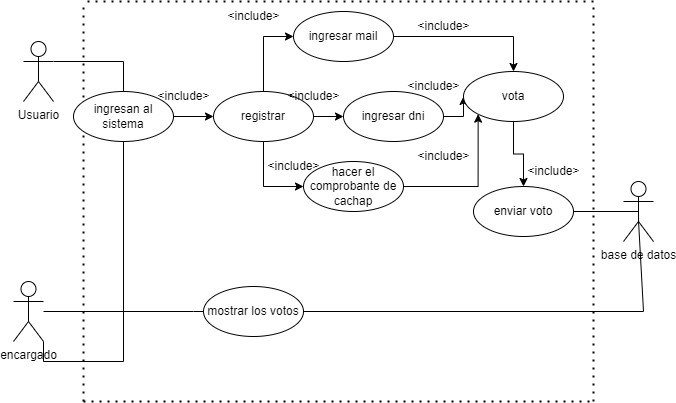

The diagram above was exported from draw.io. Its source (the exported page's mxGraphModel, read from the mxfile embedded in the PNG):
<mxGraphModel dx="880" dy="421" grid="1" gridSize="10" guides="1" tooltips="1" connect="1" arrows="1" fold="1" page="1" pageScale="1" pageWidth="827" pageHeight="1169" math="0" shadow="0">
  <root>
    <mxCell id="0" />
    <mxCell id="1" parent="0" />
    <mxCell id="QH84N4s177sW_HZZ077P-10" style="edgeStyle=orthogonalEdgeStyle;rounded=0;orthogonalLoop=1;jettySize=auto;html=1;exitX=1;exitY=0.3333333333333333;exitDx=0;exitDy=0;exitPerimeter=0;endArrow=none;endFill=0;entryX=0.5;entryY=0;entryDx=0;entryDy=0;" edge="1" parent="1" source="QH84N4s177sW_HZZ077P-1" target="QH84N4s177sW_HZZ077P-12">
      <mxGeometry relative="1" as="geometry">
        <mxPoint x="270" y="310" as="targetPoint" />
      </mxGeometry>
    </mxCell>
    <mxCell id="QH84N4s177sW_HZZ077P-1" value="Usuario" style="shape=umlActor;verticalLabelPosition=bottom;verticalAlign=top;html=1;outlineConnect=0;" vertex="1" parent="1">
      <mxGeometry x="60" y="160" width="30" height="60" as="geometry" />
    </mxCell>
    <mxCell id="QH84N4s177sW_HZZ077P-3" value="base de datos" style="shape=umlActor;verticalLabelPosition=bottom;verticalAlign=top;html=1;outlineConnect=0;" vertex="1" parent="1">
      <mxGeometry x="660" y="300" width="30" height="60" as="geometry" />
    </mxCell>
    <mxCell id="QH84N4s177sW_HZZ077P-11" style="edgeStyle=orthogonalEdgeStyle;rounded=0;orthogonalLoop=1;jettySize=auto;html=1;exitX=1;exitY=1;exitDx=0;exitDy=0;exitPerimeter=0;endArrow=none;endFill=0;entryX=0.5;entryY=1;entryDx=0;entryDy=0;" edge="1" parent="1" source="QH84N4s177sW_HZZ077P-4" target="QH84N4s177sW_HZZ077P-12">
      <mxGeometry relative="1" as="geometry">
        <mxPoint x="270" y="370" as="targetPoint" />
        <Array as="points">
          <mxPoint x="80" y="480" />
          <mxPoint x="160" y="480" />
        </Array>
      </mxGeometry>
    </mxCell>
    <mxCell id="QH84N4s177sW_HZZ077P-29" style="edgeStyle=orthogonalEdgeStyle;rounded=0;orthogonalLoop=1;jettySize=auto;html=1;entryX=0;entryY=0.5;entryDx=0;entryDy=0;endArrow=none;endFill=0;" edge="1" parent="1" source="QH84N4s177sW_HZZ077P-4" target="QH84N4s177sW_HZZ077P-28">
      <mxGeometry relative="1" as="geometry">
        <Array as="points">
          <mxPoint x="230" y="430" />
        </Array>
      </mxGeometry>
    </mxCell>
    <mxCell id="QH84N4s177sW_HZZ077P-4" value="encargado" style="shape=umlActor;verticalLabelPosition=bottom;verticalAlign=top;html=1;outlineConnect=0;" vertex="1" parent="1">
      <mxGeometry x="50" y="400" width="30" height="60" as="geometry" />
    </mxCell>
    <mxCell id="QH84N4s177sW_HZZ077P-6" value="" style="endArrow=none;dashed=1;html=1;dashPattern=1 3;strokeWidth=2;rounded=0;" edge="1" parent="1">
      <mxGeometry width="50" height="50" relative="1" as="geometry">
        <mxPoint x="120" y="520" as="sourcePoint" />
        <mxPoint x="120" y="120" as="targetPoint" />
      </mxGeometry>
    </mxCell>
    <mxCell id="QH84N4s177sW_HZZ077P-7" value="" style="endArrow=none;dashed=1;html=1;dashPattern=1 3;strokeWidth=2;rounded=0;" edge="1" parent="1">
      <mxGeometry width="50" height="50" relative="1" as="geometry">
        <mxPoint x="630" y="520" as="sourcePoint" />
        <mxPoint x="630" y="120" as="targetPoint" />
      </mxGeometry>
    </mxCell>
    <mxCell id="QH84N4s177sW_HZZ077P-8" value="" style="endArrow=none;dashed=1;html=1;dashPattern=1 3;strokeWidth=2;rounded=0;" edge="1" parent="1">
      <mxGeometry width="50" height="50" relative="1" as="geometry">
        <mxPoint x="120" y="520" as="sourcePoint" />
        <mxPoint x="630" y="520" as="targetPoint" />
      </mxGeometry>
    </mxCell>
    <mxCell id="QH84N4s177sW_HZZ077P-9" value="" style="endArrow=none;dashed=1;html=1;dashPattern=1 3;strokeWidth=2;rounded=0;" edge="1" parent="1">
      <mxGeometry width="50" height="50" relative="1" as="geometry">
        <mxPoint x="630" y="120" as="sourcePoint" />
        <mxPoint x="120" y="120" as="targetPoint" />
      </mxGeometry>
    </mxCell>
    <mxCell id="QH84N4s177sW_HZZ077P-14" style="edgeStyle=orthogonalEdgeStyle;rounded=0;orthogonalLoop=1;jettySize=auto;html=1;entryX=0;entryY=0.5;entryDx=0;entryDy=0;" edge="1" parent="1" source="QH84N4s177sW_HZZ077P-12" target="QH84N4s177sW_HZZ077P-13">
      <mxGeometry relative="1" as="geometry" />
    </mxCell>
    <mxCell id="QH84N4s177sW_HZZ077P-12" value="ingresan al sistema" style="ellipse;whiteSpace=wrap;html=1;" vertex="1" parent="1">
      <mxGeometry x="110" y="210" width="100" height="50" as="geometry" />
    </mxCell>
    <mxCell id="QH84N4s177sW_HZZ077P-19" style="edgeStyle=orthogonalEdgeStyle;rounded=0;orthogonalLoop=1;jettySize=auto;html=1;entryX=0;entryY=0.5;entryDx=0;entryDy=0;" edge="1" parent="1" source="QH84N4s177sW_HZZ077P-13" target="QH84N4s177sW_HZZ077P-15">
      <mxGeometry relative="1" as="geometry">
        <Array as="points">
          <mxPoint x="300" y="155" />
        </Array>
      </mxGeometry>
    </mxCell>
    <mxCell id="QH84N4s177sW_HZZ077P-20" style="edgeStyle=orthogonalEdgeStyle;rounded=0;orthogonalLoop=1;jettySize=auto;html=1;" edge="1" parent="1" source="QH84N4s177sW_HZZ077P-13" target="QH84N4s177sW_HZZ077P-16">
      <mxGeometry relative="1" as="geometry" />
    </mxCell>
    <mxCell id="QH84N4s177sW_HZZ077P-21" style="edgeStyle=orthogonalEdgeStyle;rounded=0;orthogonalLoop=1;jettySize=auto;html=1;entryX=0;entryY=0.5;entryDx=0;entryDy=0;" edge="1" parent="1" source="QH84N4s177sW_HZZ077P-13" target="QH84N4s177sW_HZZ077P-17">
      <mxGeometry relative="1" as="geometry">
        <Array as="points">
          <mxPoint x="300" y="305" />
        </Array>
      </mxGeometry>
    </mxCell>
    <mxCell id="QH84N4s177sW_HZZ077P-13" value="registrar" style="ellipse;whiteSpace=wrap;html=1;" vertex="1" parent="1">
      <mxGeometry x="250" y="210" width="100" height="50" as="geometry" />
    </mxCell>
    <mxCell id="QH84N4s177sW_HZZ077P-31" style="edgeStyle=orthogonalEdgeStyle;rounded=0;orthogonalLoop=1;jettySize=auto;html=1;entryX=0.5;entryY=0;entryDx=0;entryDy=0;" edge="1" parent="1" source="QH84N4s177sW_HZZ077P-15" target="QH84N4s177sW_HZZ077P-30">
      <mxGeometry relative="1" as="geometry" />
    </mxCell>
    <mxCell id="QH84N4s177sW_HZZ077P-15" value="ingresar mail" style="ellipse;whiteSpace=wrap;html=1;" vertex="1" parent="1">
      <mxGeometry x="330" y="130" width="100" height="50" as="geometry" />
    </mxCell>
    <mxCell id="QH84N4s177sW_HZZ077P-32" style="edgeStyle=orthogonalEdgeStyle;rounded=0;orthogonalLoop=1;jettySize=auto;html=1;entryX=0;entryY=0.5;entryDx=0;entryDy=0;" edge="1" parent="1" source="QH84N4s177sW_HZZ077P-16" target="QH84N4s177sW_HZZ077P-30">
      <mxGeometry relative="1" as="geometry" />
    </mxCell>
    <mxCell id="QH84N4s177sW_HZZ077P-16" value="ingresar dni" style="ellipse;whiteSpace=wrap;html=1;" vertex="1" parent="1">
      <mxGeometry x="380" y="210" width="100" height="50" as="geometry" />
    </mxCell>
    <mxCell id="QH84N4s177sW_HZZ077P-33" style="edgeStyle=orthogonalEdgeStyle;rounded=0;orthogonalLoop=1;jettySize=auto;html=1;entryX=0;entryY=1;entryDx=0;entryDy=0;" edge="1" parent="1" source="QH84N4s177sW_HZZ077P-17" target="QH84N4s177sW_HZZ077P-30">
      <mxGeometry relative="1" as="geometry" />
    </mxCell>
    <mxCell id="QH84N4s177sW_HZZ077P-17" value="hacer el comprobante de cachap" style="ellipse;whiteSpace=wrap;html=1;" vertex="1" parent="1">
      <mxGeometry x="340" y="280" width="100" height="50" as="geometry" />
    </mxCell>
    <mxCell id="QH84N4s177sW_HZZ077P-18" value="&amp;lt;include&amp;gt;" style="text;html=1;align=center;verticalAlign=middle;resizable=0;points=[];autosize=1;strokeColor=none;fillColor=none;" vertex="1" parent="1">
      <mxGeometry x="180" y="200" width="80" height="30" as="geometry" />
    </mxCell>
    <mxCell id="QH84N4s177sW_HZZ077P-26" style="edgeStyle=orthogonalEdgeStyle;rounded=0;orthogonalLoop=1;jettySize=auto;html=1;entryX=0.5;entryY=0.5;entryDx=0;entryDy=0;entryPerimeter=0;endArrow=none;endFill=0;" edge="1" parent="1" source="QH84N4s177sW_HZZ077P-22" target="QH84N4s177sW_HZZ077P-3">
      <mxGeometry relative="1" as="geometry" />
    </mxCell>
    <mxCell id="QH84N4s177sW_HZZ077P-22" value="enviar voto" style="ellipse;whiteSpace=wrap;html=1;" vertex="1" parent="1">
      <mxGeometry x="510" y="305" width="100" height="50" as="geometry" />
    </mxCell>
    <mxCell id="QH84N4s177sW_HZZ077P-28" value="mostrar los votos" style="ellipse;whiteSpace=wrap;html=1;" vertex="1" parent="1">
      <mxGeometry x="240" y="405" width="100" height="50" as="geometry" />
    </mxCell>
    <mxCell id="QH84N4s177sW_HZZ077P-34" style="edgeStyle=orthogonalEdgeStyle;rounded=0;orthogonalLoop=1;jettySize=auto;html=1;" edge="1" parent="1" source="QH84N4s177sW_HZZ077P-30" target="QH84N4s177sW_HZZ077P-22">
      <mxGeometry relative="1" as="geometry" />
    </mxCell>
    <mxCell id="QH84N4s177sW_HZZ077P-30" value="vota" style="ellipse;whiteSpace=wrap;html=1;" vertex="1" parent="1">
      <mxGeometry x="500" y="190" width="100" height="50" as="geometry" />
    </mxCell>
    <mxCell id="QH84N4s177sW_HZZ077P-35" value="&amp;lt;include&amp;gt;" style="text;html=1;align=center;verticalAlign=middle;resizable=0;points=[];autosize=1;strokeColor=none;fillColor=none;" vertex="1" parent="1">
      <mxGeometry x="550" y="275" width="80" height="30" as="geometry" />
    </mxCell>
    <mxCell id="QH84N4s177sW_HZZ077P-36" value="&amp;lt;include&amp;gt;" style="text;html=1;align=center;verticalAlign=middle;resizable=0;points=[];autosize=1;strokeColor=none;fillColor=none;" vertex="1" parent="1">
      <mxGeometry x="290" y="270" width="80" height="30" as="geometry" />
    </mxCell>
    <mxCell id="QH84N4s177sW_HZZ077P-37" value="&amp;lt;include&amp;gt;" style="text;html=1;align=center;verticalAlign=middle;resizable=0;points=[];autosize=1;strokeColor=none;fillColor=none;" vertex="1" parent="1">
      <mxGeometry x="310" y="200" width="80" height="30" as="geometry" />
    </mxCell>
    <mxCell id="QH84N4s177sW_HZZ077P-38" value="&amp;lt;include&amp;gt;" style="text;html=1;align=center;verticalAlign=middle;resizable=0;points=[];autosize=1;strokeColor=none;fillColor=none;" vertex="1" parent="1">
      <mxGeometry x="250" y="120" width="80" height="30" as="geometry" />
    </mxCell>
    <mxCell id="QH84N4s177sW_HZZ077P-39" value="&amp;lt;include&amp;gt;" style="text;html=1;align=center;verticalAlign=middle;resizable=0;points=[];autosize=1;strokeColor=none;fillColor=none;" vertex="1" parent="1">
      <mxGeometry x="440" y="130" width="80" height="30" as="geometry" />
    </mxCell>
    <mxCell id="QH84N4s177sW_HZZ077P-40" value="&amp;lt;include&amp;gt;" style="text;html=1;align=center;verticalAlign=middle;resizable=0;points=[];autosize=1;strokeColor=none;fillColor=none;" vertex="1" parent="1">
      <mxGeometry x="430" y="190" width="80" height="30" as="geometry" />
    </mxCell>
    <mxCell id="QH84N4s177sW_HZZ077P-41" value="&amp;lt;include&amp;gt;" style="text;html=1;align=center;verticalAlign=middle;resizable=0;points=[];autosize=1;strokeColor=none;fillColor=none;" vertex="1" parent="1">
      <mxGeometry x="440" y="260" width="80" height="30" as="geometry" />
    </mxCell>
    <mxCell id="QH84N4s177sW_HZZ077P-43" value="" style="endArrow=none;html=1;rounded=0;exitX=1;exitY=0.5;exitDx=0;exitDy=0;" edge="1" parent="1" source="QH84N4s177sW_HZZ077P-28">
      <mxGeometry width="50" height="50" relative="1" as="geometry">
        <mxPoint x="430" y="470" as="sourcePoint" />
        <mxPoint x="675" y="339" as="targetPoint" />
        <Array as="points">
          <mxPoint x="680" y="430" />
        </Array>
      </mxGeometry>
    </mxCell>
  </root>
</mxGraphModel>